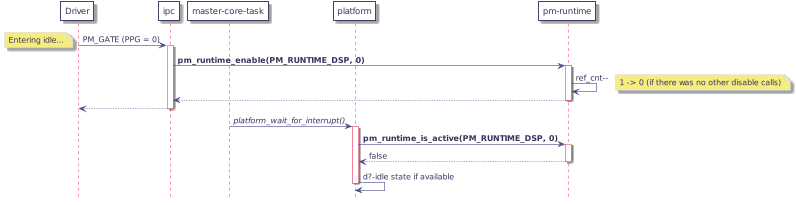

The diagram above was rendered by PlantUML. Its source (embedded in the PNG):
@startuml
hidefootbox
skinparam componentStyle uml2

skinparam defaultFontColor	#33335b

skinparam rectangle {
	color		#d6d6de
	backgroundColor	#ffffff
}

skinparam component {
	backgroundColor	#ffffff
	borderColor	#33335b
	arrowColor	#f05772
}

skinparam interface {
	backgroundColor	#ffffff
	borderColor	#f05772
}

skinparam class {
	backgroundColor	#ffffff
	borderColor	#33335b
	arrowColor	#f05772
}
skinparam stereotypeCBackgroundColor	#6fccdd

skinparam sequence {
	arrowColor		#4a4a86
	lifeLineBorderColor	#f05772
	groupBorderColor	#a1a1ca
	boxBorderColor		#a1a1ca
	dividerBorderColor	#d6d6de
	dividerBorderThickness	1
}
skinparam participant {
	borderColor		#33335b
	backgroundColor		#ffffff
}
skinparam actor {
	borderColor		#33335b
	backgroundColor		#ffffff
}

skinparam state {
	borderColor		#33335b
	backgroundColor		#ffffff
}

skinparam node {
	backgroundColor		#ffffff
}

skinparam note {
	backgroundColor 	#f6ed80
	borderColor		#d6d6de
}
scale max 800 width

participant drv as "Driver"
participant ipc
participant mct as "master-core-task"
participant platform
participant pm_rt as "pm-runtime"

drv -> ipc : PM_GATE (PPG = 0)
note left: Entering idle...
   activate ipc
   ipc -> pm_rt : <b>pm_runtime_enable(PM_RUNTIME_DSP, 0)</b>
      activate pm_rt
      pm_rt -> pm_rt : ref_cnt--
         note right: 1 -> 0 (if there was no other disable calls)
   ipc <-- pm_rt
   deactivate pm_rt
drv <-- ipc
deactivate ipc

mct -> platform : <i>platform_wait_for_interrupt()</i>
   activate platform
   platform -> pm_rt : <b>pm_runtime_is_active(PM_RUNTIME_DSP, 0)</b>
      activate pm_rt
   platform <-- pm_rt : false
   deactivate pm_rt
   platform -> platform : d?-idle state if available
   deactivate platform

@enduml